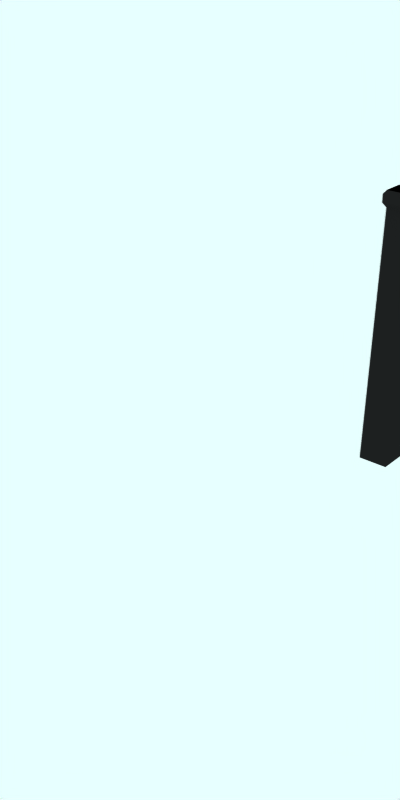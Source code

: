 # Source: industrial-chimney.blend  (saved by Blender 2.49.2; exported with 4.5.12 LTS)
import bpy
from mathutils import Matrix  # noqa: F401  (used for matrix-valued properties, if any)

bpy.ops.wm.read_factory_settings(use_empty=True)
scene = bpy.context.scene
scene.name = 'Scene'

# ---- collections
col_collection_1 = bpy.data.collections.new('Collection 1'); scene.collection.children.link(col_collection_1)

# ---- materials (node trees are filled in below, after node groups)
mat_dirt = bpy.data.materials.new('Dirt')
mat_dirt.alpha_threshold = 0.0
mat_dirt.preview_render_type = 'CUBE'
mat_dirt.diffuse_color = (0.1249, 0.1249, 0.1249, 1.0)
mat_dirt.specular_color = (1.0, 0.9999, 0.9999)
mat_dirt.roughness = 0.5
mat_black = bpy.data.materials.new('Black')
mat_black.alpha_threshold = 0.0
mat_black.diffuse_color = (0.0, 0.0, 0.0, 1.0)
mat_black.roughness = 0.5
mat_black.line_color = (0.0, 0.0, 0.0, 1.0)
mat_brick = bpy.data.materials.new('Brick')
mat_brick.alpha_threshold = 0.0
mat_brick.preview_render_type = 'CUBE'
mat_brick.diffuse_color = (1.0, 0.9999, 0.9999, 1.0)
mat_brick.specular_color = (1.0, 0.9999, 0.9999)
mat_brick.roughness = 0.5
mat_brick.line_color = (0.0, 0.0, 0.0, 1.0)

# ---- material node trees

# ---- world
world_world = bpy.data.worlds.new('World'); scene.world = world_world
world_world.color = (0.9059, 1.0, 1.0)
world_world.use_sun_shadow = False
world_world.sun_shadow_jitter_overblur = 0.0
world_world.cycles.sampling_method = 'MANUAL'
world_world.cycles.sample_map_resolution = 256

# ---- meshes
me_cube_019 = bpy.data.meshes.new('Cube.019')
me_cube_019.from_pydata([(0.5172, 0.6477, -2.487), (0.5172, -0.6477, -2.487), (-0.7783, -0.6477, -2.487), (-0.7783, 0.6477, -2.487), (0.2963, 0.4268, 8.735), (0.2963, -0.4268, 8.735), (-0.5573, -0.4268, 8.735), (-0.5573, 0.4268, 8.735), (-0.6882, 0.5577, 8.931), (-0.6882, -0.5577, 8.931), (0.4271, -0.5577, 8.931), (0.4271, 0.5577, 8.931), (0.4271, 0.5577, 9.289), (0.4271, -0.5577, 9.289), (-0.6882, -0.5577, 9.289), (-0.6882, 0.5577, 9.289), (-0.577, 0.4464, 9.433), (-0.577, -0.4464, 9.433), (0.3159, -0.4464, 9.433), (0.3159, 0.4464, 9.433)], [], [(0, 1, 2, 3), (0, 4, 5, 1), (1, 5, 6, 2), (2, 6, 7, 3), (4, 0, 3, 7), (4, 7, 8, 11), (7, 6, 9, 8), (6, 5, 10, 9), (5, 4, 11, 10), (10, 11, 12, 13), (9, 10, 13, 14), (8, 9, 14, 15), (11, 8, 15, 12), (12, 15, 16, 19), (15, 14, 17, 16), (14, 13, 18, 17), (13, 12, 19, 18), (19, 16, 17, 18)])
me_cube_019.polygons.foreach_set('material_index', [0, 0, 0, 0, 0, 0, 0, 0, 0, 0, 0, 0, 0, 0, 0, 0, 0, 1])
me_cube_019.materials.append(mat_dirt)
me_cube_019.materials.append(mat_black)
me_cube_019.use_remesh_preserve_volume = False
me_cube_019.use_remesh_preserve_attributes = False
me_cube_019.use_mirror_vertex_groups = False
me_cube_019.update()
me_cube_006 = bpy.data.meshes.new('Cube.006')
me_cube_006.from_pydata([(0.5172, 0.6477, -2.487), (0.5172, -0.6477, -2.487), (-0.7783, -0.6477, -2.487), (-0.7783, 0.6477, -2.487), (0.2963, 0.4268, 8.735), (0.2963, -0.4268, 8.735), (-0.5573, -0.4268, 8.735), (-0.5573, 0.4268, 8.735), (-0.6882, 0.5577, 8.931), (-0.6882, -0.5577, 8.931), (0.4271, -0.5577, 8.931), (0.4271, 0.5577, 8.931), (0.4271, 0.5577, 9.289), (0.4271, -0.5577, 9.289), (-0.6882, -0.5577, 9.289), (-0.6882, 0.5577, 9.289), (-0.577, 0.4464, 9.433), (-0.577, -0.4464, 9.433), (0.3159, -0.4464, 9.433), (0.3159, 0.4464, 9.433)], [], [(0, 1, 2, 3), (0, 4, 5, 1), (1, 5, 6, 2), (2, 6, 7, 3), (4, 0, 3, 7), (4, 7, 8, 11), (7, 6, 9, 8), (6, 5, 10, 9), (5, 4, 11, 10), (10, 11, 12, 13), (9, 10, 13, 14), (8, 9, 14, 15), (11, 8, 15, 12), (12, 15, 16, 19), (15, 14, 17, 16), (14, 13, 18, 17), (13, 12, 19, 18), (19, 16, 17, 18)])
me_cube_006.polygons.foreach_set('material_index', [0, 0, 0, 0, 0, 0, 0, 0, 0, 0, 0, 0, 0, 0, 0, 0, 0, 1])
me_cube_006.materials.append(mat_brick)
me_cube_006.materials.append(mat_black)
me_cube_006.use_remesh_preserve_volume = False
me_cube_006.use_remesh_preserve_attributes = False
me_cube_006.use_mirror_vertex_groups = False
me_cube_006.update()
me_cube = bpy.data.meshes.new('Cube')
me_cube.from_pydata([], [], [])
me_cube.use_remesh_preserve_volume = False
me_cube.use_remesh_preserve_attributes = False
me_cube.use_mirror_vertex_groups = False
me_cube.update()

# ---- objects
ob_cube_019 = bpy.data.objects.new('Cube.019', me_cube_019)
ob_cube_008 = bpy.data.objects.new('Cube.008', me_cube_006)
ob_cube = bpy.data.objects.new('Cube', me_cube)

# ---- transforms, parenting, visibility, modifiers, constraints
ob_cube_019.location = (-0.7178, 0.05186, 2.611)
ob_cube_019.rotation_euler = (0.0, -0.0, 3.142)
ob_cube_019.scale = (1.041, 1.041, 1.046)
ob_cube_019.lock_rotations_4d = False
ob_cube_019.empty_display_type = 'ARROWS'
ob_cube_019.color = (0.0, 0.0, 0.0, 1.0)
ob_cube_019.lineart.crease_threshold = 0.0
ob_cube_008.location = (-0.7967, 0.1082, 2.569)
ob_cube_008.rotation_euler = (0.0, -0.0, 3.142)
ob_cube_008.scale = (1.041, 1.041, 1.046)
ob_cube_008.lock_rotations_4d = False
ob_cube_008.empty_display_type = 'ARROWS'
ob_cube_008.color = (0.0, 0.0, 0.0, 1.0)
ob_cube_008.lineart.crease_threshold = 0.0
ob_cube_008.material_slots[1].link = 'OBJECT'; ob_cube_008.material_slots[1].material = None
ob_cube.location = (-5.594, -21.18, 1.599)
ob_cube.rotation_euler = (0.8447, 0.1218, 2.958)
ob_cube.scale = (1.041, 1.044, 1.043)
ob_cube.lock_rotations_4d = False
ob_cube.empty_display_type = 'ARROWS'
ob_cube.color = (0.0, 0.0, 0.0, 1.0)
ob_cube.lineart.crease_threshold = 0.0

# ---- collection membership
col_collection_1.objects.link(ob_cube_019)
col_collection_1.objects.link(ob_cube_008)
col_collection_1.objects.link(ob_cube)

# ---- scene / render settings (as saved in the file)
scene.frame_start = 1; scene.frame_end = 250; scene.frame_set(12)
scene.render.engine = 'BLENDER_EEVEE_NEXT'
scene.render.image_settings.color_mode = 'RGB'
scene.render.image_settings.compression = 90
scene.render.resolution_x = 256
scene.render.resolution_y = 512
scene.render.pixel_aspect_x = 100.0
scene.render.pixel_aspect_y = 100.0
scene.render.fps = 25
scene.render.dither_intensity = 0.0
scene.render.use_compositing = False
scene.render.use_sequencer = False
scene.render.bake_margin = 2
scene.render.bake_bias = 0.0
scene.render.use_stamp_time = False
scene.render.use_stamp_date = False
scene.render.use_stamp_frame = False
scene.render.use_stamp_camera = False
scene.render.use_stamp_scene = False
scene.render.use_stamp_filename = False
scene.render.use_stamp_render_time = False
scene.render.stamp_font_size = 0
scene.cycles.use_denoising = False
scene.cycles.samples = 10
scene.cycles.sampling_pattern = 'TABULATED_SOBOL'
scene.cycles.light_sampling_threshold = 0.0
scene.cycles.use_adaptive_sampling = False
scene.cycles.use_light_tree = False
scene.cycles.blur_glossy = 0.0
scene.cycles.volume_bounces = 1
scene.cycles.pixel_filter_type = 'GAUSSIAN'
scene.cycles.sample_clamp_indirect = 0.0
scene.view_settings.view_transform = 'Raw'
bpy.context.view_layer.update()

# ---- added for rendering (the .blend has no active camera): camera
cam_auto = bpy.data.cameras.new('AutoCamera')
cam_auto.lens = 50.0
cam_auto.sensor_width = 36.0
cam_auto.clip_end = 1000.0
ob_auto_camera = bpy.data.objects.new('AutoCamera', cam_auto)
scene.collection.objects.link(ob_auto_camera)
ob_auto_camera.location = (21.222, -38.9681, 25.4011)
ob_auto_camera.rotation_euler = (1.09748, -7.21219e-08, 0.694738)
scene.camera = ob_auto_camera
bpy.context.view_layer.update()
